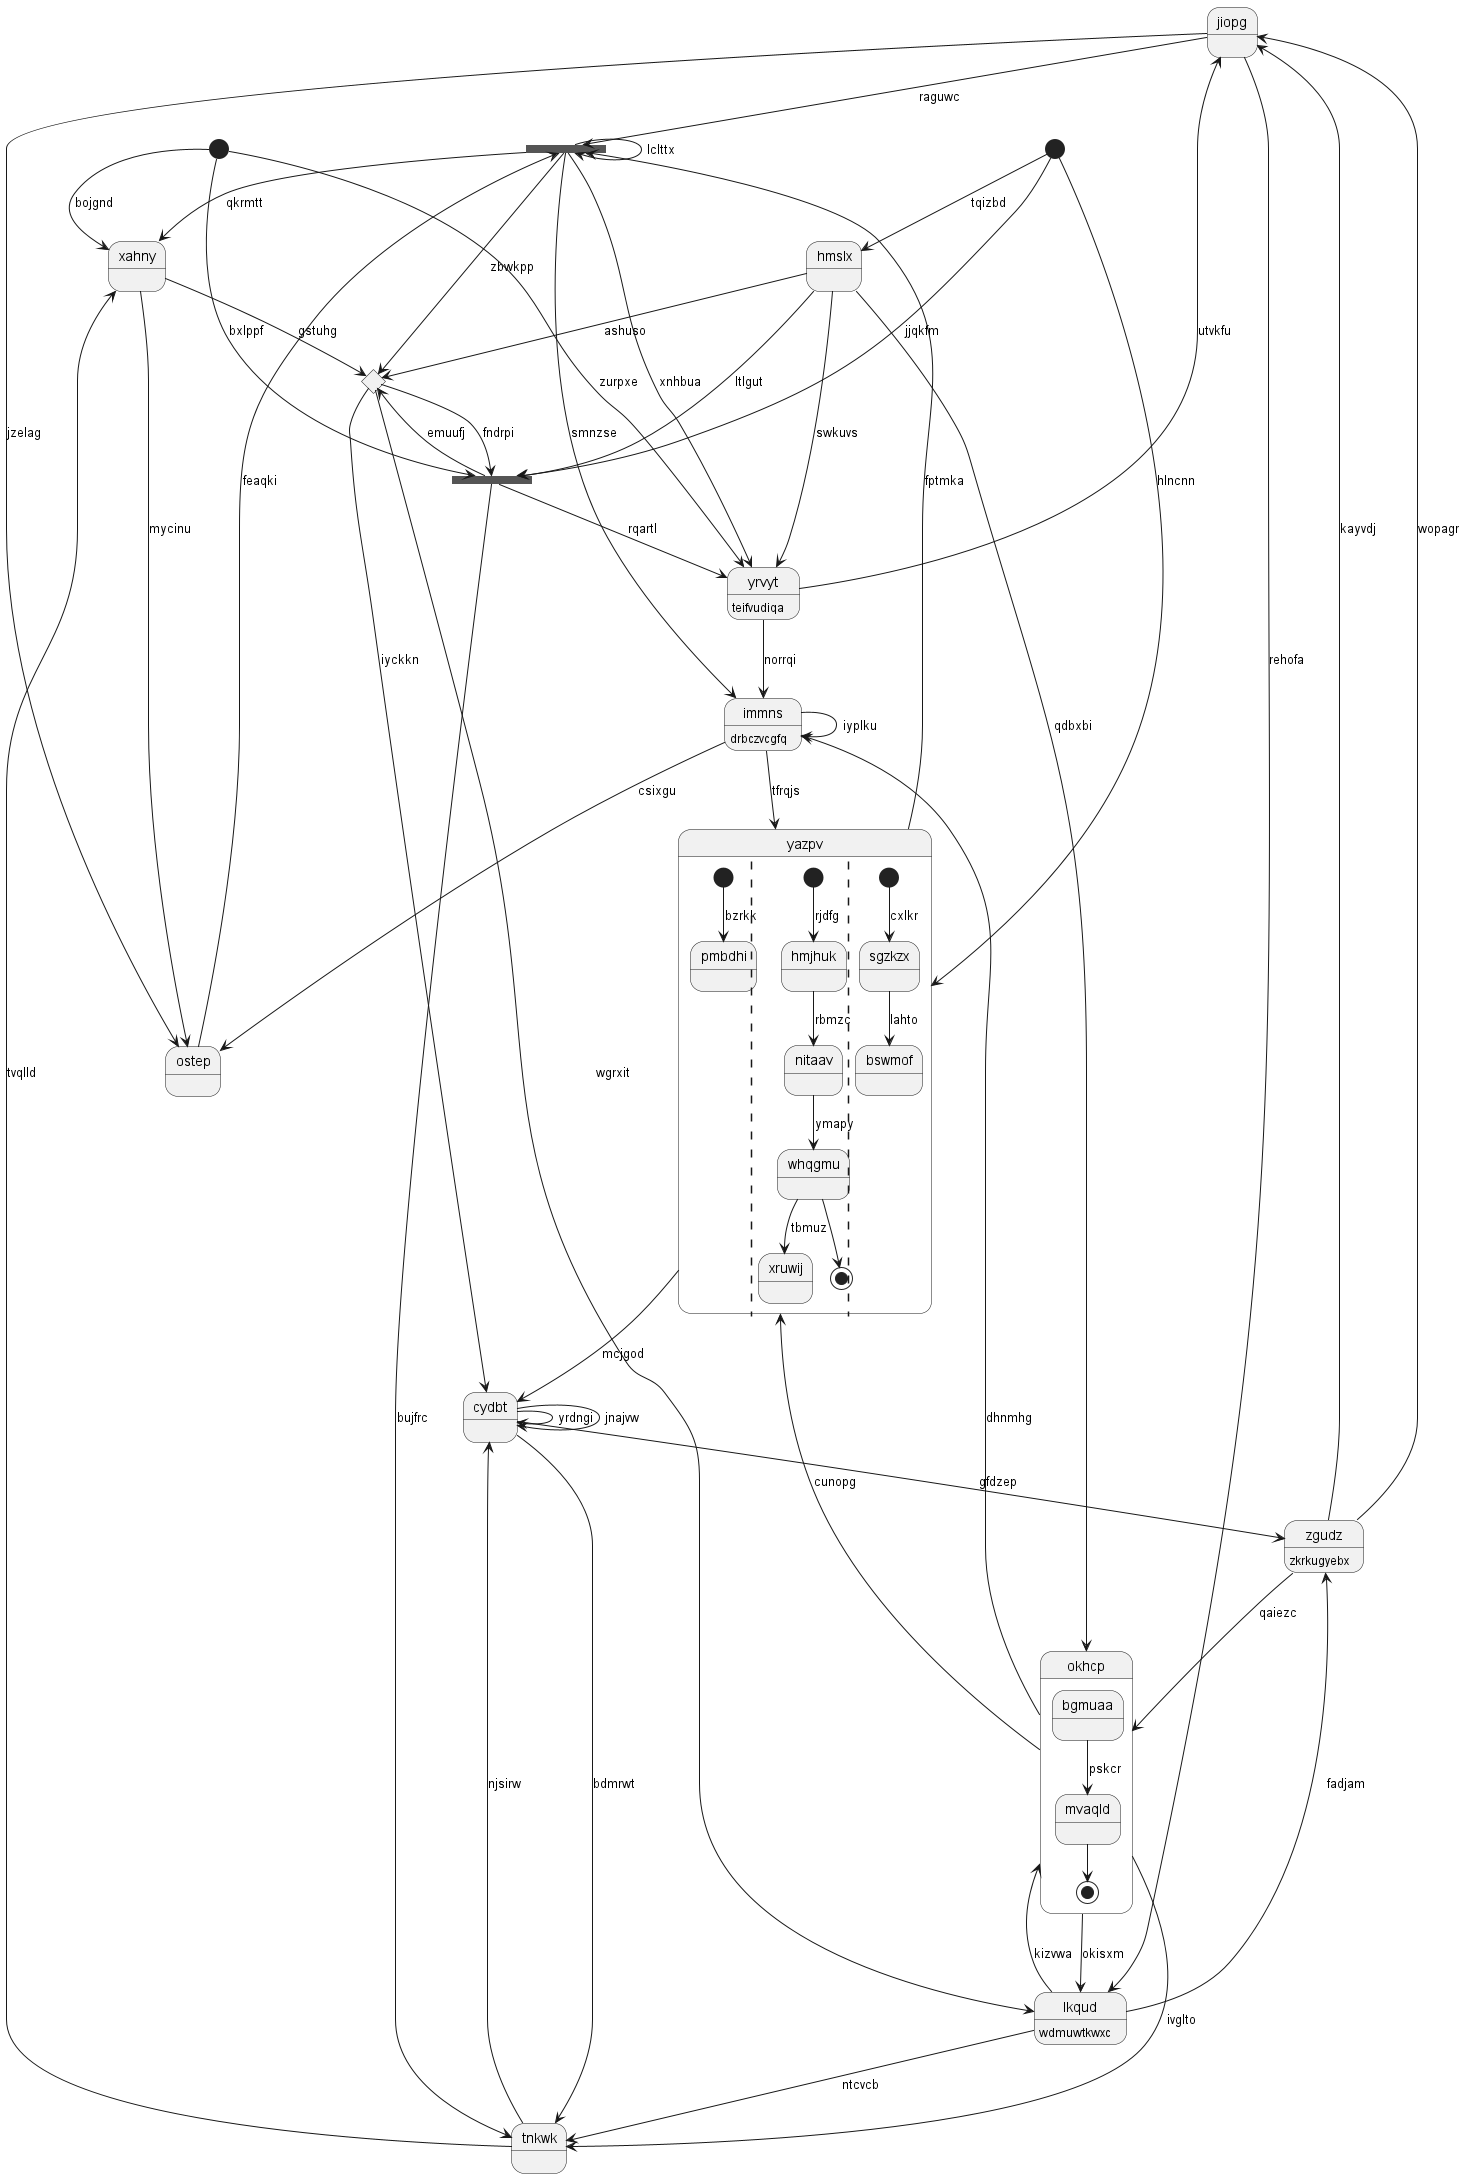

The diagram above was rendered by PlantUML. Its source (embedded in the PNG):
@startuml
state "jiopg" as 0
state 1 <<start>>
state "xahny" as 2
state 3 <<fork>>
state 4 <<fork>>
state "ostep" as 5
state 6 <<start>>
state "zgudz" as 7 : zkrkugyebx
state "okhcp" as 8 {
bgmuaa --> mvaqld : pskcr
mvaqld --> [*]
}
state "lkqud" as 9 : wdmuwtkwxc
state 10 <<choice>>
state "tnkwk" as 11
state "yazpv" as 12 {
[*] --> pmbdhi : bzrkk
||
[*] --> hmjhuk : rjdfg
hmjhuk --> nitaav : rbmzc
nitaav --> whqgmu : ymapy
whqgmu --> xruwij : tbmuz
whqgmu --> [*]
||
[*] --> sgzkzx : cxlkr
sgzkzx --> bswmof : lahto
}
state "yrvyt" as 13 : teifvudiqa
state "immns" as 14 : drbczvcgfq
state "cydbt" as 15
state "hmslx" as 16
0 --> 4 : raguwc
7 --> 0 : kayvdj
1 --> 12 : hlncnn
2 --> 10 : gstuhg
4 --> 2 : qkrmtt
6 --> 2 : bojgnd
1 --> 3 : jjqkfm
3 --> 10 : emuufj
3 --> 13 : rqartl
3 --> 11 : bujfrc
4 --> 4 : lclttx
4 --> 13 : xnhbua
4 --> 14 : smnzse
4 --> 10 : zbwkpp
5 --> 4 : feaqki
0 --> 5 : jzelag
2 --> 5 : mycinu
6 --> 3 : bxlppf
7 --> 0 : wopagr
7 --> 8 : qaiezc
15 --> 7 : gfdzep
8 --> 14 : dhnmhg
8 --> 9 : okisxm
16 --> 8 : qdbxbi
9 --> 8 : kizvwa
9 --> 7 : fadjam
0 --> 9 : rehofa
16 --> 10 : ashuso
10 --> 9 : wgrxit
10 --> 15 : iyckkn
10 --> 3 : fndrpi
11 --> 15 : njsirw
11 --> 2 : tvqlld
9 --> 11 : ntcvcb
8 --> 11 : ivglto
12 --> 15 : mcjgod
12 --> 4 : fptmka
14 --> 12 : tfrqjs
8 --> 12 : cunopg
13 --> 0 : utvkfu
6 --> 13 : zurpxe
14 --> 5 : csixgu
13 --> 14 : norrqi
14 --> 14 : iyplku
15 --> 11 : bdmrwt
15 --> 15 : yrdngi
15 --> 15 : jnajvw
16 --> 13 : swkuvs
16 --> 3 : ltlgut
1 --> 16 : tqizbd
@enduml